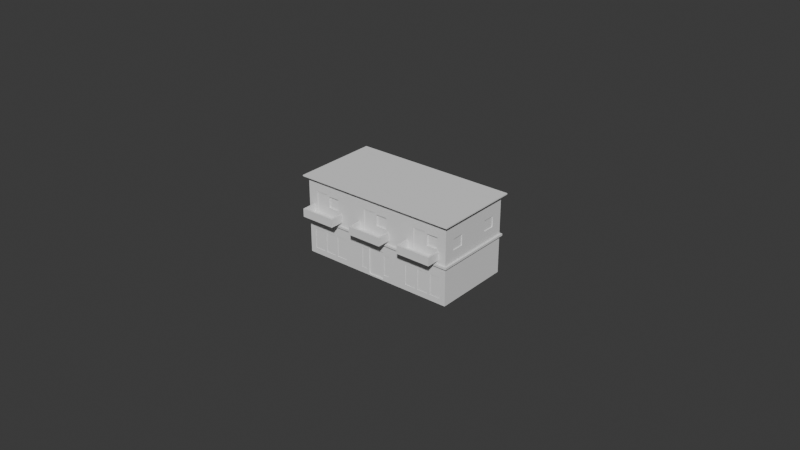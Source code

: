 # Source: Apartment.blend  (saved by Blender 5.0.119; exported with 4.5.12 LTS)
import bpy
from mathutils import Matrix  # noqa: F401  (used for matrix-valued properties, if any)

bpy.ops.wm.read_factory_settings(use_empty=True)
scene = bpy.context.scene
scene.name = 'Scene'

# ---- collections
col_collection = bpy.data.collections.new('Collection'); scene.collection.children.link(col_collection)

# ---- world
world_world = bpy.data.worlds.new('World'); scene.world = world_world
world_world.use_nodes = True; world_world.node_tree.nodes.clear()
_N = world_world.node_tree.nodes; _L = world_world.node_tree.links
n0 = _N.new('ShaderNodeOutputWorld'); n0.name = 'World Output'; n0.location = (200, 100)
n1 = _N.new('ShaderNodeBackground'); n1.name = 'Background'; n1.location = (-200, 100)
n1.inputs[0].default_value = (0.05088, 0.05088, 0.05088, 1.0)
_L.new(n1.outputs[0], n0.inputs[0])
n0.is_active_output = True
world_world.color = (0.05088, 0.05088, 0.05088)
world_world.sun_shadow_jitter_overblur = 0.0

# ---- meshes
me_cube_001 = bpy.data.meshes.new('Cube.001')
me_cube_001.from_pydata([(0.1135, -0.977, -0.9603), (-0.1933, -0.9912, -0.8563), (0.1298, -0.9912, -0.8563), (-0.7243, -0.9809, 0.1304), (0.1135, -1.0, -0.9603), (-0.1232, -0.9912, -0.8563), (-0.09095, -0.977, -0.9603), (-0.1933, -0.9912, -0.3393), (0.1998, -0.9912, -0.8563), (-0.9797, 0.7162, 0.5559), (-0.1232, -0.9912, -0.3393), (0.1298, -0.9912, -0.3393), (-0.9244, -0.9912, -0.8563), (-1.0, -1.0, -1.0), (0.1135, -0.977, -0.2693), (0.1998, -0.9912, -0.3393), (-1.0, -1.0, 1.0), (-0.09095, -0.977, -0.2693), (0.1135, -1.0, -0.2693), (-0.7874, -0.9912, -0.8563), (-0.9797, 0.7162, 0.2793), (-1.0, 1.0, -1.0), (-0.9244, -0.9912, -0.3393), (-0.879, -0.9809, 0.1304), (-1.0, 1.0, 1.0), (-0.7874, -0.9912, -0.3393), (-0.9797, 0.4034, 0.5559), (-0.7504, -0.9912, -0.8563), (1.0, -1.0, -1.0), (-0.7243, -0.9809, 0.6496), (-0.6134, -0.9912, -0.8563), (-0.9797, 0.4034, 0.2793), (1.0, -1.0, 1.0), (-0.879, -0.9809, 0.6496), (-0.7504, -0.9912, -0.3393), (-0.9797, -0.4218, 0.5559), (1.0, 1.0, -1.0), (-0.6134, -0.9912, -0.3393), (1.0, 1.0, 1.0), (-0.5764, -0.9912, -0.8563), (-0.9797, -0.4218, 0.2793), (-1.0, -1.0, 0.9357), (-1.0, 1.0, 0.9357), (-0.4394, -0.9912, -0.8563), (-0.9797, -0.7346, 0.5559), (-0.5764, -0.9912, -0.3393), (-0.6939, -0.9573, 0.3336), (-0.9797, -0.7346, 0.2793), (-0.4394, -0.9912, -0.3393), (1.0, 1.0, 0.9357), (0.9896, 0.7162, 0.5559), (0.4433, -0.9912, -0.8563), (-0.5487, -0.9573, 0.3336), (1.0, -1.0, 0.9357), (0.5803, -0.9912, -0.8563), (0.9896, 0.7162, 0.2793), (-1.026, -1.065, 0.9357), (-1.026, -1.065, 1.0), (0.4433, -0.9912, -0.3393), (0.9896, 0.4034, 0.5559), (-0.6939, -0.9573, 0.6232), (0.5803, -0.9912, -0.3393), (-1.026, 1.065, 1.0), (0.9896, 0.4034, 0.2793), (0.6172, -0.9912, -0.8563), (1.026, 1.065, 1.0), (0.7542, -0.9912, -0.8563), (-0.5487, -0.9573, 0.6232), (0.9896, -0.4218, 0.5559), (1.026, -1.065, 1.0), (0.6172, -0.9912, -0.3393), (-0.007479, -0.9809, 0.1304), (0.9896, -0.4218, 0.2793), (0.7542, -0.9912, -0.3393), (-1.026, 1.065, 0.9357), (1.026, 1.065, 0.9357), (0.7912, -0.9912, -0.8563), (-0.1622, -0.9809, 0.1304), (0.9896, -0.7346, 0.5559), (0.9282, -0.9912, -0.8563), (1.026, -1.065, 0.9357), (0.7912, -0.9912, -0.3393), (0.9896, -0.7346, 0.2793), (-1.026, -1.065, 0.9705), (-0.007479, -0.9809, 0.6496), (0.9282, -0.9912, -0.3393), (-1.026, 1.065, 0.9705), (1.026, 1.065, 0.9705), (-0.1622, -0.9809, 0.6496), (1.026, -1.065, 0.9705), (-1.046, -1.106, 0.9705), (0.02292, -0.9573, 0.3336), (-1.046, -1.106, 1.0), (-1.046, 1.106, 1.0), (1.046, 1.106, 1.0), (0.1681, -0.9573, 0.3336), (1.046, -1.106, 1.0), (-1.046, 1.106, 0.9705), (0.02292, -0.9573, 0.6232), (1.046, 1.106, 0.9705), (1.046, -1.106, 0.9705), (0.1681, -0.9573, 0.6232), (-1.023, 1.049, -0.05796), (0.7093, -0.9809, 0.1304), (-1.023, 1.049, -0.006387), (-1.023, -1.049, -0.006387), (0.5546, -0.9809, 0.1304), (-1.023, -1.049, -0.05796), (-1.0, 1.0, -0.006387), (0.7093, -0.9809, 0.6496), (-1.0, 1.0, -0.05796), (1.0, 1.0, -0.006387), (0.5546, -0.9809, 0.6496), (1.0, 1.0, -0.05796), (1.0, -1.0, -0.006387), (1.0, -1.0, -0.05796), (0.7397, -0.9573, 0.3336), (-1.0, -1.0, -0.05796), (-1.0, -1.0, -0.006387), (0.8849, -0.9573, 0.3336), (1.023, 1.049, -0.006387), (0.7397, -0.9573, 0.6232), (1.023, 1.049, -0.05796), (1.023, -1.049, -0.006387), (1.023, -1.049, -0.05796), (0.8849, -0.9573, 0.6232), (-0.1622, -1.0, 0.6496), (-0.007479, -1.0, 0.4943), (-0.007479, -1.0, 0.6496), (0.02292, -1.0, 0.6232), (0.02292, -1.0, 0.5009), (0.1681, -1.0, 0.6232), (0.7397, -1.0, 0.3336), (0.7397, -1.0, 0.5009), (0.7093, -1.0, 0.4943), (0.5546, -1.0, 0.6496), (0.7093, -1.0, 0.6496), (0.8849, -1.0, 0.6232), (0.8849, -1.0, 0.3336), (0.7397, -1.0, 0.6232), (-0.879, -1.0, 0.1304), (-0.7243, -1.0, 0.1304), (-0.879, -1.0, 0.6496), (-0.6939, -1.0, 0.3336), (-0.6939, -1.0, 0.5009), (-0.7243, -1.0, 0.4943), (-0.5487, -1.0, 0.3336), (-0.6939, -1.0, 0.6232), (-0.7243, -1.0, 0.6496), (0.02292, -1.0, 0.3336), (-0.007479, -1.0, 0.1304), (-0.1622, -1.0, 0.2857), (-0.1622, -1.0, 0.1304), (0.1681, -1.0, 0.3336), (0.7093, -1.0, 0.1304), (0.5546, -1.0, 0.1304), (-0.5487, -1.0, 0.6232), (-1.0, -0.7346, 0.2793), (-1.0, -0.7346, 0.5559), (-1.0, -0.4218, 0.5559), (-1.0, -0.4218, 0.2793), (-1.0, 0.4034, 0.2793), (-1.0, 0.4034, 0.5559), (-1.0, 0.7162, 0.5559), (-1.0, 0.7162, 0.2793), (1.0, 0.4034, 0.5559), (1.0, 0.4034, 0.2793), (1.0, 0.7162, 0.2793), (1.0, 0.7162, 0.5559), (1.0, -0.7346, 0.2793), (1.0, -0.7346, 0.5559), (1.0, -0.4218, 0.5559), (1.0, -0.4218, 0.2793), (0.4433, -1.0, -0.3393), (0.6172, -1.0, -0.3393), (0.5803, -1.0, -0.3393), (0.7912, -1.0, -0.8563), (0.7542, -1.0, -0.8563), (0.7912, -1.0, -0.3393), (0.7542, -1.0, -0.3393), (0.9282, -1.0, -0.3393), (0.9282, -1.0, -0.8563), (-0.9244, -1.0, -0.3393), (-0.9244, -1.0, -0.8563), (-0.7874, -1.0, -0.3393), (-0.7504, -1.0, -0.8563), (-0.7874, -1.0, -0.8563), (-0.7504, -1.0, -0.3393), (-0.6134, -1.0, -0.8563), (-0.4394, -1.0, -0.3393), (-0.5764, -1.0, -0.8563), (-0.4394, -1.0, -0.8563), (0.4433, -1.0, -0.8563), (0.6172, -1.0, -0.8563), (0.5803, -1.0, -0.8563), (-0.5764, -1.0, -0.3393), (-0.6134, -1.0, -0.3393), (-0.09095, -1.0, -0.9603), (-0.09095, -1.0, -0.9218), (-0.09095, -1.0, -0.2693), (0.1298, -1.0, -0.8563), (0.1298, -1.0, -0.3393), (0.1998, -1.0, -0.8563), (0.1998, -1.0, -0.3393), (-0.1933, -1.0, -0.8563), (-0.1232, -1.0, -0.8563), (-0.1232, -1.0, -0.3393), (-0.1933, -1.0, -0.3393), (-0.497, -1.0, 0.08371), (-0.497, -1.346, 0.08371), (-0.9413, -1.0, 0.08371), (-0.9413, -1.346, 0.08371), (-0.497, -1.0, 0.1171), (-0.497, -1.346, 0.1171), (-0.9413, -1.0, 0.1171), (-0.9413, -1.346, 0.1171), (-0.497, -1.312, 0.08371), (-0.9413, -1.312, 0.08371), (-0.9413, -1.312, 0.1171), (-0.497, -1.312, 0.1171), (-0.9213, -1.0, 0.08371), (-0.9213, -1.346, 0.08371), (-0.9213, -1.0, 0.1171), (-0.9213, -1.346, 0.1171), (-0.9213, -1.312, 0.1171), (-0.9213, -1.312, 0.08371), (-0.5165, -1.0, 0.08371), (-0.5165, -1.346, 0.1171), (-0.5165, -1.312, 0.1171), (-0.5165, -1.346, 0.08371), (-0.5165, -1.0, 0.1171), (-0.5165, -1.312, 0.08371), (-0.9413, -1.312, 0.2909), (-0.9413, -1.0, 0.2909), (-0.9213, -1.0, 0.2909), (-0.5165, -1.346, 0.2909), (-0.497, -1.346, 0.2909), (-0.497, -1.312, 0.2909), (-0.497, -1.0, 0.2909), (-0.9413, -1.346, 0.2909), (-0.5165, -1.312, 0.2909), (-0.9213, -1.346, 0.2909), (-0.9213, -1.312, 0.2909), (-0.5165, -1.0, 0.2909), (0.208, -1.0, 0.08371), (0.208, -1.346, 0.08371), (-0.2363, -1.0, 0.08371), (-0.2363, -1.346, 0.08371), (0.208, -1.0, 0.1171), (0.208, -1.346, 0.1171), (-0.2363, -1.0, 0.1171), (-0.2363, -1.346, 0.1171), (0.208, -1.312, 0.08371), (-0.2363, -1.312, 0.08371), (-0.2363, -1.312, 0.1171), (0.208, -1.312, 0.1171), (-0.2162, -1.0, 0.08371), (-0.2162, -1.346, 0.08371), (-0.2162, -1.0, 0.1171), (-0.2162, -1.346, 0.1171), (-0.2162, -1.312, 0.1171), (-0.2162, -1.312, 0.08371), (0.1885, -1.0, 0.08371), (0.1885, -1.346, 0.1171), (0.1885, -1.312, 0.1171), (0.1885, -1.346, 0.08371), (0.1885, -1.0, 0.1171), (0.1885, -1.312, 0.08371), (-0.2363, -1.312, 0.2909), (-0.2363, -1.0, 0.2909), (-0.2162, -1.0, 0.2909), (0.1885, -1.346, 0.2909), (0.208, -1.346, 0.2909), (0.208, -1.312, 0.2909), (0.208, -1.0, 0.2909), (-0.2363, -1.346, 0.2909), (0.1885, -1.312, 0.2909), (-0.2162, -1.346, 0.2909), (-0.2162, -1.312, 0.2909), (0.1885, -1.0, 0.2909), (0.9038, -1.0, 0.08371), (0.9038, -1.346, 0.08371), (0.4595, -1.0, 0.08371), (0.4595, -1.346, 0.08371), (0.9038, -1.0, 0.1171), (0.9038, -1.346, 0.1171), (0.4595, -1.0, 0.1171), (0.4595, -1.346, 0.1171), (0.9038, -1.312, 0.08371), (0.4595, -1.312, 0.08371), (0.4595, -1.312, 0.1171), (0.9038, -1.312, 0.1171), (0.4796, -1.0, 0.08371), (0.4796, -1.346, 0.08371), (0.4796, -1.0, 0.1171), (0.4796, -1.346, 0.1171), (0.4796, -1.312, 0.1171), (0.4796, -1.312, 0.08371), (0.8843, -1.0, 0.08371), (0.8843, -1.346, 0.1171), (0.8843, -1.312, 0.1171), (0.8843, -1.346, 0.08371), (0.8843, -1.0, 0.1171), (0.8843, -1.312, 0.08371), (0.4595, -1.312, 0.2909), (0.4595, -1.0, 0.2909), (0.4796, -1.0, 0.2909), (0.8843, -1.346, 0.2909), (0.9038, -1.346, 0.2909), (0.9038, -1.312, 0.2909), (0.9038, -1.0, 0.2909), (0.4595, -1.346, 0.2909), (0.8843, -1.312, 0.2909), (0.4796, -1.346, 0.2909), (0.4796, -1.312, 0.2909), (0.8843, -1.0, 0.2909)], [], [(49, 42, 74, 75), (32, 16, 57, 69), (16, 24, 62, 57), (53, 49, 75, 80), (21, 36, 28, 13), (38, 24, 16, 32), (123, 105, 107, 124), (120, 123, 124, 122), (108, 111, 120, 104), (111, 114, 123, 120), (83, 89, 100, 90), (87, 86, 97, 99), (62, 65, 94, 93), (69, 57, 92, 96), (41, 53, 80, 56), (24, 38, 65, 62), (42, 41, 56, 74), (38, 32, 69, 65), (80, 89, 83, 56), (75, 87, 89, 80), (74, 86, 87, 75), (56, 83, 86, 74), (90, 92, 93, 97), (97, 93, 94, 99), (99, 94, 96, 100), (100, 96, 92, 90), (65, 69, 96, 94), (86, 83, 90, 97), (57, 62, 93, 92), (89, 87, 99, 100), (104, 120, 122, 102), (105, 104, 102, 107), (115, 113, 122, 124), (117, 115, 124, 107), (113, 110, 102, 122), (114, 118, 105, 123), (118, 108, 104, 105), (110, 117, 107, 102), (21, 110, 113, 36), (13, 117, 110, 21), (108, 42, 49, 111), (157, 118, 41, 158), (163, 42, 108, 164), (161, 164, 108, 118, 157, 160, 159, 158, 41, 42, 163, 162), (36, 113, 115, 28), (167, 111, 49, 168), (53, 114, 169, 170), (172, 169, 114, 111, 167, 166, 165, 168, 49, 53, 170, 171), (176, 178, 179, 177), (28, 115, 180, 181), (182, 117, 13, 183), (201, 18, 4, 200), (202, 200, 4, 197, 198, 191, 190, 188, 185, 186, 183, 13, 28, 181, 176, 177, 193, 194, 192, 173, 18, 201, 203), (205, 198, 199, 206), (206, 199, 18, 173, 175, 174, 179, 178, 180, 115, 117, 182, 184, 187, 196, 195, 189, 191, 198, 205, 204, 207), (185, 187, 184, 186), (193, 174, 175, 194), (195, 196, 188, 190), (149, 130, 127, 150, 152, 151, 146, 143, 144, 145, 141, 140, 118, 114, 154, 155, 135, 131, 153), (136, 134, 133, 139), (148, 145, 144, 147, 156, 146, 151, 126, 128, 127, 130, 129, 131, 135, 136, 139, 137, 138, 132, 133, 134, 154, 114, 53, 41, 118, 140, 142), (141, 3, 23, 140), (140, 23, 33, 142), (142, 33, 29, 148), (145, 148, 29, 3, 141), (23, 3, 29, 33), (146, 52, 46, 143), (156, 67, 52, 146), (147, 60, 67, 156), (144, 143, 46, 60, 147), (67, 60, 46, 52), (150, 71, 77, 152), (151, 152, 77, 88, 126), (126, 88, 84, 128), (127, 128, 84, 71, 150), (77, 71, 84, 88), (153, 95, 91, 149), (131, 101, 95, 153), (129, 98, 101, 131), (130, 149, 91, 98, 129), (101, 98, 91, 95), (154, 103, 106, 155), (106, 112, 135, 155), (135, 112, 109, 136), (134, 136, 109, 103, 154), (106, 103, 109, 112), (138, 119, 116, 132), (137, 125, 119, 138), (139, 121, 125, 137), (133, 132, 116, 121, 139), (125, 121, 116, 119), (164, 20, 9, 163), (161, 31, 20, 164), (162, 26, 31, 161), (163, 9, 26, 162), (31, 26, 9, 20), (160, 40, 35, 159), (157, 47, 40, 160), (158, 44, 47, 157), (159, 35, 44, 158), (47, 44, 35, 40), (50, 55, 167, 168), (55, 63, 166, 167), (63, 59, 165, 166), (59, 50, 168, 165), (55, 50, 59, 63), (68, 72, 172, 171), (72, 82, 169, 172), (82, 78, 170, 169), (78, 68, 171, 170), (72, 68, 78, 82), (186, 19, 12, 183), (184, 25, 19, 186), (182, 22, 25, 184), (183, 12, 22, 182), (25, 22, 12, 19), (188, 30, 27, 185), (196, 37, 30, 188), (187, 34, 37, 196), (185, 27, 34, 187), (37, 34, 27, 30), (191, 43, 39, 190), (189, 48, 43, 191), (195, 45, 48, 189), (190, 39, 45, 195), (48, 45, 39, 43), (194, 54, 51, 192), (175, 61, 54, 194), (173, 58, 61, 175), (51, 58, 173, 192), (61, 58, 51, 54), (177, 66, 64, 193), (179, 73, 66, 177), (174, 70, 73, 179), (64, 70, 174, 193), (73, 70, 64, 66), (181, 79, 76, 176), (180, 85, 79, 181), (178, 81, 85, 180), (176, 76, 81, 178), (85, 81, 76, 79), (4, 0, 6, 197), (198, 197, 6, 17, 199), (199, 17, 14, 18), (18, 14, 0, 4), (6, 0, 14, 17), (202, 8, 2, 200), (203, 15, 8, 202), (201, 11, 15, 203), (200, 2, 11, 201), (15, 11, 2, 8), (205, 5, 1, 204), (206, 10, 5, 205), (207, 7, 10, 206), (1, 7, 207, 204), (10, 7, 1, 5), (225, 221, 211, 217), (217, 211, 215, 218), (223, 227, 235, 241), (219, 213, 209, 216), (226, 230, 212, 208), (227, 229, 209, 213), (212, 219, 216, 208), (219, 212, 238, 237), (210, 217, 218, 214), (220, 225, 217, 210), (226, 231, 225, 220), (212, 230, 243, 238), (215, 211, 221, 223), (210, 214, 222, 220), (213, 219, 237, 236), (231, 229, 221, 225), (216, 209, 229, 231), (208, 216, 231, 226), (222, 224, 228, 230), (223, 221, 229, 227), (220, 222, 230, 226), (227, 213, 236, 235), (240, 235, 236, 237), (243, 240, 237, 238), (233, 232, 242, 234), (232, 239, 241, 242), (242, 241, 235, 240), (230, 228, 240, 243), (214, 218, 232, 233), (215, 223, 241, 239), (224, 222, 234, 242), (228, 224, 242, 240), (222, 214, 233, 234), (218, 215, 239, 232), (261, 257, 247, 253), (253, 247, 251, 254), (259, 263, 271, 277), (255, 249, 245, 252), (262, 266, 248, 244), (263, 265, 245, 249), (248, 255, 252, 244), (255, 248, 274, 273), (246, 253, 254, 250), (256, 261, 253, 246), (262, 267, 261, 256), (248, 266, 279, 274), (251, 247, 257, 259), (246, 250, 258, 256), (249, 255, 273, 272), (267, 265, 257, 261), (252, 245, 265, 267), (244, 252, 267, 262), (258, 260, 264, 266), (259, 257, 265, 263), (256, 258, 266, 262), (263, 249, 272, 271), (276, 271, 272, 273), (279, 276, 273, 274), (269, 268, 278, 270), (268, 275, 277, 278), (278, 277, 271, 276), (266, 264, 276, 279), (250, 254, 268, 269), (251, 259, 277, 275), (260, 258, 270, 278), (264, 260, 278, 276), (258, 250, 269, 270), (254, 251, 275, 268), (297, 293, 283, 289), (289, 283, 287, 290), (295, 299, 307, 313), (291, 285, 281, 288), (298, 302, 284, 280), (299, 301, 281, 285), (284, 291, 288, 280), (291, 284, 310, 309), (282, 289, 290, 286), (292, 297, 289, 282), (298, 303, 297, 292), (284, 302, 315, 310), (287, 283, 293, 295), (282, 286, 294, 292), (285, 291, 309, 308), (303, 301, 293, 297), (288, 281, 301, 303), (280, 288, 303, 298), (294, 296, 300, 302), (295, 293, 301, 299), (292, 294, 302, 298), (299, 285, 308, 307), (312, 307, 308, 309), (315, 312, 309, 310), (305, 304, 314, 306), (304, 311, 313, 314), (314, 313, 307, 312), (302, 300, 312, 315), (286, 290, 304, 305), (287, 295, 313, 311), (296, 294, 306, 314), (300, 296, 314, 312), (294, 286, 305, 306), (290, 287, 311, 304)])
_uv = me_cube_001.uv_layers.new(name='UVMap')
_uv.uv.foreach_set('vector', [0.617, 0.5, 0.617, 0.25, 0.617, 0.25, 0.617, 0.5, 0.625, 0.75, 0.875, 0.75, 0.875, 0.75, 0.625, 0.75, 0.875, 0.75, 0.875, 0.5, 0.875, 0.5, 0.875, 0.75, 0.617, 0.75, 0.617, 0.5, 0.617, 0.5, 0.617, 0.75, 0.125, 0.5, 0.375, 0.5, 0.375, 0.75, 0.125, 0.75, 0.625, 0.5, 0.875, 0.5, 0.875, 0.75, 0.625, 0.75, 0.4992, 0.75, 0.4992, 1.0, 0.4928, 1.0, 0.4928, 0.75, 0.4992, 0.5, 0.4992, 0.75, 0.4928, 0.75, 0.4928, 0.5, 0.4992, 0.25, 0.4992, 0.5, 0.4992, 0.5, 0.4992, 0.25, 0.4992, 0.5, 0.4992, 0.75, 0.4992, 0.75, 0.4992, 0.5, 0.6213, 1.0, 0.6213, 0.75, 0.6213, 0.75, 0.6213, 1.0, 0.6213, 0.5, 0.6213, 0.25, 0.6213, 0.25, 0.6213, 0.5, 0.875, 0.5, 0.625, 0.5, 0.625, 0.5, 0.875, 0.5, 0.625, 0.75, 0.875, 0.75, 0.875, 0.75, 0.625, 0.75, 0.617, 1.0, 0.617, 0.75, 0.617, 0.75, 0.617, 1.0, 0.875, 0.5, 0.625, 0.5, 0.625, 0.5, 0.875, 0.5, 0.617, 0.25, 0.617, 0.0, 0.617, 0.0, 0.617, 0.25, 0.625, 0.5, 0.625, 0.75, 0.625, 0.75, 0.625, 0.5, 0.617, 0.75, 0.6213, 0.75, 0.6213, 1.0, 0.617, 1.0, 0.617, 0.5, 0.6213, 0.5, 0.6213, 0.75, 0.617, 0.75, 0.617, 0.25, 0.6213, 0.25, 0.6213, 0.5, 0.617, 0.5, 0.617, 0.0, 0.6213, 0.0, 0.6213, 0.25, 0.617, 0.25, 0.6213, 0.0, 0.625, 0.0, 0.625, 0.25, 0.6213, 0.25, 0.6213, 0.25, 0.625, 0.25, 0.625, 0.5, 0.6213, 0.5, 0.6213, 0.5, 0.625, 0.5, 0.625, 0.75, 0.6213, 0.75, 0.6213, 0.75, 0.625, 0.75, 0.625, 1.0, 0.6213, 1.0, 0.625, 0.5, 0.625, 0.75, 0.625, 0.75, 0.625, 0.5, 0.6213, 0.25, 0.6213, 0.0, 0.6213, 0.0, 0.6213, 0.25, 0.875, 0.75, 0.875, 0.5, 0.875, 0.5, 0.875, 0.75, 0.6213, 0.75, 0.6213, 0.5, 0.6213, 0.5, 0.6213, 0.75, 0.4992, 0.25, 0.4992, 0.5, 0.4928, 0.5, 0.4928, 0.25, 0.4992, 0.0, 0.4992, 0.25, 0.4928, 0.25, 0.4928, 0.0, 0.4928, 0.75, 0.4928, 0.5, 0.4928, 0.5, 0.4928, 0.75, 0.4928, 1.0, 0.4928, 0.75, 0.4928, 0.75, 0.4928, 1.0, 0.4928, 0.5, 0.4928, 0.25, 0.4928, 0.25, 0.4928, 0.5, 0.4992, 0.75, 0.4992, 1.0, 0.4992, 1.0, 0.4992, 0.75, 0.4992, 0.0, 0.4992, 0.25, 0.4992, 0.25, 0.4992, 0.0, 0.4928, 0.25, 0.4928, 0.0, 0.4928, 0.0, 0.4928, 0.25, 0.375, 0.25, 0.4928, 0.25, 0.4928, 0.5, 0.375, 0.5, 0.375, 0.0, 0.4928, 0.0, 0.4928, 0.25, 0.375, 0.25, 0.4992, 0.25, 0.617, 0.25, 0.617, 0.5, 0.4992, 0.5, 0.5349, 0.03318, 0.4992, 0.0, 0.617, 0.0, 0.5695, 0.03318, 0.5695, 0.2145, 0.617, 0.25, 0.4992, 0.25, 0.5349, 0.2145, 0.5349, 0.1754, 0.5349, 0.2145, 0.4992, 0.25, 0.4992, 0.0, 0.5349, 0.03318, 0.5349, 0.07228, 0.5695, 0.07228, 0.5695, 0.03318, 0.617, 0.0, 0.617, 0.25, 0.5695, 0.2145, 0.5695, 0.1754, 0.375, 0.5, 0.4928, 0.5, 0.4928, 0.75, 0.375, 0.75, 0.5349, 0.5355, 0.4992, 0.5, 0.617, 0.5, 0.5695, 0.5355, 0.617, 0.75, 0.4992, 0.75, 0.5349, 0.7168, 0.5695, 0.7168, 0.5349, 0.6777, 0.5349, 0.7168, 0.4992, 0.75, 0.4992, 0.5, 0.5349, 0.5355, 0.5349, 0.5746, 0.5695, 0.5746, 0.5695, 0.5355, 0.617, 0.5, 0.617, 0.75, 0.5695, 0.7168, 0.5695, 0.6777, 0.393, 0.7761, 0.4576, 0.7761, 0.4576, 0.7807, 0.393, 0.7807, 0.375, 0.75, 0.4928, 0.75, 0.4576, 0.759, 0.393, 0.759, 0.4576, 0.9905, 0.4928, 1.0, 0.375, 1.0, 0.393, 0.9905, 0.4576, 0.8588, 0.4663, 0.8608, 0.38, 0.8608, 0.393, 0.8588, 0.393, 0.85, 0.393, 0.8588, 0.38, 0.8608, 0.38, 0.8864, 0.3848, 0.8864, 0.393, 0.9299, 0.393, 0.947, 0.393, 0.9517, 0.393, 0.9688, 0.393, 0.9734, 0.393, 0.9905, 0.375, 1.0, 0.375, 0.75, 0.393, 0.759, 0.393, 0.7761, 0.393, 0.7807, 0.393, 0.7978, 0.393, 0.8025, 0.393, 0.8196, 0.4576, 0.8196, 0.4663, 0.8608, 0.4576, 0.8588, 0.4576, 0.85, 0.393, 0.8904, 0.3848, 0.8864, 0.4663, 0.8864, 0.4576, 0.8904, 0.4576, 0.8904, 0.4663, 0.8864, 0.4663, 0.8608, 0.4576, 0.8196, 0.4576, 0.8025, 0.4576, 0.7978, 0.4576, 0.7807, 0.4576, 0.7761, 0.4576, 0.759, 0.4928, 0.75, 0.4928, 1.0, 0.4576, 0.9905, 0.4576, 0.9734, 0.4576, 0.9688, 0.4576, 0.9517, 0.4576, 0.947, 0.4576, 0.9299, 0.393, 0.9299, 0.3848, 0.8864, 0.393, 0.8904, 0.393, 0.8992, 0.4576, 0.8992, 0.393, 0.9688, 0.4576, 0.9688, 0.4576, 0.9734, 0.393, 0.9734, 0.393, 0.7978, 0.4576, 0.7978, 0.4576, 0.8025, 0.393, 0.8025, 0.4576, 0.947, 0.4576, 0.9517, 0.393, 0.9517, 0.393, 0.947, 0.5417, 0.8721, 0.5626, 0.8721, 0.5618, 0.8759, 0.5163, 0.8759, 0.5163, 0.8953, 0.5357, 0.8953, 0.5417, 0.9436, 0.5417, 0.9617, 0.5626, 0.9617, 0.5618, 0.9655, 0.5163, 0.9655, 0.5163, 0.9849, 0.4992, 1.0, 0.4992, 0.75, 0.5163, 0.7863, 0.5163, 0.8057, 0.5812, 0.8057, 0.5779, 0.854, 0.5417, 0.854, 0.5812, 0.7863, 0.5618, 0.7863, 0.5626, 0.7825, 0.5779, 0.7825, 0.5812, 0.9655, 0.5618, 0.9655, 0.5626, 0.9617, 0.5779, 0.9617, 0.5779, 0.9436, 0.5417, 0.9436, 0.5357, 0.8953, 0.5812, 0.8953, 0.5812, 0.8759, 0.5618, 0.8759, 0.5626, 0.8721, 0.5779, 0.8721, 0.5779, 0.854, 0.5812, 0.8057, 0.5812, 0.7863, 0.5779, 0.7825, 0.5779, 0.7644, 0.5417, 0.7644, 0.5417, 0.7825, 0.5626, 0.7825, 0.5618, 0.7863, 0.5163, 0.7863, 0.4992, 0.75, 0.617, 0.75, 0.617, 1.0, 0.4992, 1.0, 0.5163, 0.9849, 0.5812, 0.9849, 0.4498, 0.0, 0.375, 0.25, 0.375, 0.25, 0.4498, 0.0, 0.375, 0.25, 0.375, 0.25, 0.375, 0.5, 0.375, 0.5, 0.4498, 0.5, 0.375, 0.75, 0.375, 0.75, 0.4498, 0.5, 0.375, 0.8248, 0.375, 0.75, 0.375, 0.75, 0.375, 1.0, 0.375, 1.0, 0.125, 0.5, 0.125, 0.75, 0.125, 0.75, 0.125, 0.5, 0.4806, 0.0, 0.625, 0.0, 0.625, 0.0, 0.4806, 0.0, 0.375, 0.5, 0.375, 0.5, 0.375, 0.25, 0.375, 0.25, 0.4806, 0.5, 0.625, 0.5, 0.625, 0.5, 0.4806, 0.5, 0.375, 0.8556, 0.375, 1.0, 0.375, 1.0, 0.375, 0.75, 0.375, 0.75, 0.625, 0.5, 0.625, 0.75, 0.625, 0.75, 0.625, 0.5, 0.4498, 0.0, 0.375, 0.25, 0.375, 0.25, 0.4498, 0.0, 0.375, 0.3248, 0.375, 0.25, 0.375, 0.25, 0.375, 0.5, 0.375, 0.5, 0.4498, 0.5, 0.375, 0.75, 0.375, 0.75, 0.4498, 0.5, 0.375, 0.8248, 0.375, 0.75, 0.375, 0.75, 0.375, 1.0, 0.375, 1.0, 0.125, 0.5, 0.125, 0.75, 0.125, 0.75, 0.125, 0.5, 0.4806, 0.0, 0.625, 0.0, 0.625, 0.0, 0.4806, 0.0, 0.375, 0.5, 0.375, 0.5, 0.375, 0.25, 0.375, 0.25, 0.4806, 0.5, 0.625, 0.5, 0.625, 0.5, 0.4806, 0.5, 0.375, 0.8556, 0.375, 1.0, 0.375, 1.0, 0.375, 0.75, 0.375, 0.75, 0.625, 0.5, 0.625, 0.75, 0.625, 0.75, 0.625, 0.5, 0.4498, 0.0, 0.375, 0.25, 0.375, 0.25, 0.4498, 0.0, 0.375, 0.25, 0.375, 0.5, 0.375, 0.5, 0.375, 0.25, 0.4498, 0.5, 0.375, 0.75, 0.375, 0.75, 0.4498, 0.5, 0.375, 0.8248, 0.375, 0.75, 0.375, 0.75, 0.375, 1.0, 0.375, 1.0, 0.125, 0.5, 0.125, 0.75, 0.125, 0.75, 0.125, 0.5, 0.4806, 0.0, 0.625, 0.0, 0.625, 0.0, 0.4806, 0.0, 0.375, 0.5, 0.375, 0.5, 0.375, 0.25, 0.375, 0.25, 0.4806, 0.5, 0.625, 0.5, 0.625, 0.5, 0.4806, 0.5, 0.375, 0.8556, 0.375, 1.0, 0.375, 1.0, 0.375, 0.75, 0.375, 0.75, 0.625, 0.5, 0.625, 0.75, 0.625, 0.75, 0.625, 0.5, 0.375, 0.25, 0.375, 0.25, 0.375, 0.0, 0.375, 0.0, 0.5525, 0.25, 0.625, 0.25, 0.625, 0.25, 0.5525, 0.25, 0.375, 0.75, 0.375, 0.75, 0.375, 0.5, 0.375, 0.5, 0.5525, 0.75, 0.625, 0.75, 0.625, 0.75, 0.5525, 0.75, 0.625, 0.75, 0.625, 0.75, 0.875, 0.5, 0.875, 0.5, 0.375, 0.25, 0.375, 0.25, 0.375, 0.0, 0.375, 0.0, 0.5525, 0.25, 0.625, 0.25, 0.625, 0.25, 0.5525, 0.25, 0.375, 0.75, 0.375, 0.75, 0.375, 0.5, 0.375, 0.5, 0.5525, 0.75, 0.625, 0.75, 0.625, 0.75, 0.5525, 0.75, 0.625, 0.75, 0.625, 0.75, 0.875, 0.5, 0.875, 0.5, 0.375, 0.0, 0.375, 0.25, 0.375, 0.25, 0.375, 0.0, 0.375, 0.5, 0.375, 0.5, 0.4123, 0.25, 0.4123, 0.25, 0.375, 0.5, 0.375, 0.75, 0.375, 0.75, 0.375, 0.5, 0.375, 1.0, 0.375, 1.0, 0.4123, 0.75, 0.4123, 0.75, 0.125, 0.75, 0.125, 0.75, 0.375, 0.5, 0.375, 0.5, 0.375, 0.0, 0.375, 0.25, 0.375, 0.25, 0.375, 0.0, 0.375, 0.5, 0.375, 0.5, 0.4123, 0.25, 0.4123, 0.25, 0.375, 0.5, 0.375, 0.75, 0.375, 0.75, 0.375, 0.5, 0.375, 1.0, 0.375, 1.0, 0.4123, 0.75, 0.4123, 0.75, 0.125, 0.75, 0.125, 0.75, 0.375, 0.5, 0.375, 0.5, 0.5461, 0.0, 0.625, 0.0, 0.625, 0.0, 0.5461, 0.0, 0.375, 0.5, 0.375, 0.5, 0.375, 0.25, 0.375, 0.25, 0.5461, 0.5, 0.625, 0.5, 0.625, 0.5, 0.5461, 0.5, 0.375, 1.0, 0.375, 1.0, 0.375, 0.75, 0.375, 0.75, 0.625, 0.5, 0.625, 0.75, 0.625, 0.75, 0.625, 0.5, 0.5461, 0.25, 0.625, 0.25, 0.625, 0.0, 0.5461, 0.0, 0.375, 0.5, 0.375, 0.5, 0.375, 0.25, 0.375, 0.25, 0.5461, 0.5, 0.625, 0.5, 0.625, 0.5, 0.5461, 0.5, 0.375, 1.0, 0.375, 1.0, 0.375, 0.75, 0.375, 0.75, 0.625, 0.5, 0.625, 0.75, 0.625, 0.75, 0.625, 0.5, 0.5461, 0.0, 0.625, 0.0, 0.625, 0.0, 0.5461, 0.0, 0.375, 0.5, 0.375, 0.5, 0.375, 0.25, 0.375, 0.25, 0.5461, 0.5, 0.625, 0.5, 0.625, 0.5, 0.5461, 0.5, 0.375, 1.0, 0.375, 1.0, 0.375, 0.75, 0.375, 0.75, 0.625, 0.5, 0.625, 0.75, 0.625, 0.75, 0.625, 0.5, 0.5461, 0.0, 0.625, 0.0, 0.625, 0.0, 0.5461, 0.0, 0.375, 0.5, 0.375, 0.5, 0.375, 0.25, 0.375, 0.25, 0.5461, 0.5, 0.625, 0.5, 0.625, 0.5, 0.5461, 0.5, 0.375, 1.0, 0.375, 0.75, 0.375, 0.75, 0.375, 1.0, 0.625, 0.5, 0.625, 0.75, 0.625, 0.75, 0.625, 0.5, 0.5461, 0.25, 0.625, 0.25, 0.625, 0.0, 0.5461, 0.0, 0.375, 0.5, 0.375, 0.5, 0.375, 0.25, 0.375, 0.25, 0.5461, 0.5, 0.625, 0.5, 0.625, 0.5, 0.5461, 0.5, 0.375, 1.0, 0.375, 0.75, 0.375, 0.75, 0.375, 1.0, 0.625, 0.5, 0.625, 0.75, 0.625, 0.75, 0.625, 0.5, 0.5461, 0.0, 0.625, 0.0, 0.625, 0.0, 0.5461, 0.0, 0.375, 0.5, 0.375, 0.5, 0.375, 0.25, 0.375, 0.25, 0.5461, 0.5, 0.625, 0.5, 0.625, 0.5, 0.5461, 0.5, 0.375, 1.0, 0.375, 1.0, 0.375, 0.75, 0.375, 0.75, 0.625, 0.5, 0.625, 0.75, 0.625, 0.75, 0.625, 0.5, 0.4166, 0.0, 0.375, 0.25, 0.375, 0.25, 0.4166, 0.0, 0.375, 0.2639, 0.375, 0.25, 0.375, 0.25, 0.375, 0.5, 0.375, 0.5, 0.4166, 0.5, 0.375, 0.75, 0.375, 0.75, 0.4166, 0.5, 0.375, 0.75, 0.375, 0.75, 0.375, 1.0, 0.375, 1.0, 0.125, 0.5, 0.125, 0.75, 0.125, 0.75, 0.125, 0.5, 0.5461, 0.0, 0.625, 0.0, 0.625, 0.0, 0.5461, 0.0, 0.375, 0.5, 0.375, 0.5, 0.375, 0.25, 0.375, 0.25, 0.5461, 0.5, 0.625, 0.5, 0.625, 0.5, 0.5461, 0.5, 0.375, 1.0, 0.375, 1.0, 0.375, 0.75, 0.375, 0.75, 0.625, 0.5, 0.625, 0.75, 0.625, 0.75, 0.625, 0.5, 0.5461, 0.0, 0.625, 0.0, 0.625, 0.0, 0.5461, 0.0, 0.375, 0.5, 0.375, 0.5, 0.375, 0.25, 0.375, 0.25, 0.5461, 0.5, 0.625, 0.5, 0.625, 0.5, 0.5461, 0.5, 0.375, 1.0, 0.375, 0.75, 0.375, 0.75, 0.375, 1.0, 0.625, 0.5, 0.625, 0.75, 0.625, 0.75, 0.625, 0.5, 0.6003, 0.2387, 0.625, 0.2387, 0.625, 0.25, 0.6003, 0.25, 0.6003, 0.25, 0.625, 0.25, 0.625, 0.5, 0.6003, 0.5, 0.625, 0.5113, 0.625, 0.739, 0.625, 0.739, 0.625, 0.5113, 0.6003, 0.75, 0.625, 0.75, 0.625, 1.0, 0.6003, 1.0, 0.125, 0.739, 0.375, 0.739, 0.375, 0.75, 0.125, 0.75, 0.625, 0.739, 0.875, 0.739, 0.875, 0.75, 0.625, 0.75, 0.375, 0.75, 0.6003, 0.75, 0.6003, 1.0, 0.375, 1.0, 0.6003, 0.75, 0.375, 0.75, 0.375, 0.75, 0.6003, 0.75, 0.375, 0.25, 0.6003, 0.25, 0.6003, 0.5, 0.375, 0.5, 0.375, 0.2387, 0.6003, 0.2387, 0.6003, 0.25, 0.375, 0.25, 0.375, 0.01098, 0.6003, 0.01098, 0.6003, 0.2387, 0.375, 0.2387, 0.375, 0.75, 0.375, 0.739, 0.375, 0.739, 0.375, 0.75, 0.625, 0.5, 0.875, 0.5, 0.875, 0.5113, 0.625, 0.5113, 0.125, 0.5, 0.375, 0.5, 0.375, 0.5113, 0.125, 0.5113, 0.625, 0.75, 0.6003, 0.75, 0.6003, 0.75, 0.625, 0.75, 0.6003, 0.01098, 0.625, 0.01098, 0.625, 0.2387, 0.6003, 0.2387, 0.6003, 0.0, 0.625, 0.0, 0.625, 0.01098, 0.6003, 0.01098, 0.375, 0.0, 0.6003, 0.0, 0.6003, 0.01098, 0.375, 0.01098, 0.375, 0.5113, 0.6003, 0.5113, 0.6003, 0.739, 0.375, 0.739, 0.625, 0.5113, 0.875, 0.5113, 0.875, 0.739, 0.625, 0.739, 0.125, 0.5113, 0.375, 0.5113, 0.375, 0.739, 0.125, 0.739, 0.625, 0.739, 0.625, 0.75, 0.625, 0.75, 0.625, 0.739, 0.6003, 0.739, 0.625, 0.739, 0.625, 0.75, 0.6003, 0.75, 0.375, 0.739, 0.6003, 0.739, 0.6003, 0.75, 0.375, 0.75, 0.375, 0.5, 0.6003, 0.5, 0.6003, 0.5113, 0.375, 0.5113, 0.6003, 0.5, 0.625, 0.5, 0.625, 0.5113, 0.6003, 0.5113, 0.6003, 0.5113, 0.625, 0.5113, 0.625, 0.739, 0.6003, 0.739, 0.375, 0.739, 0.6003, 0.739, 0.6003, 0.739, 0.375, 0.739, 0.375, 0.5, 0.6003, 0.5, 0.6003, 0.5, 0.375, 0.5, 0.625, 0.5, 0.625, 0.5113, 0.625, 0.5113, 0.625, 0.5, 0.6003, 0.5113, 0.375, 0.5113, 0.375, 0.5113, 0.6003, 0.5113, 0.6003, 0.739, 0.6003, 0.5113, 0.6003, 0.5113, 0.6003, 0.739, 0.375, 0.5113, 0.375, 0.5, 0.375, 0.5, 0.375, 0.5113, 0.6003, 0.5, 0.625, 0.5, 0.625, 0.5, 0.6003, 0.5, 0.6003, 0.2387, 0.625, 0.2387, 0.625, 0.25, 0.6003, 0.25, 0.6003, 0.25, 0.625, 0.25, 0.625, 0.5, 0.6003, 0.5, 0.625, 0.5113, 0.625, 0.739, 0.625, 0.739, 0.625, 0.5113, 0.6003, 0.75, 0.625, 0.75, 0.625, 1.0, 0.6003, 1.0, 0.125, 0.739, 0.375, 0.739, 0.375, 0.75, 0.125, 0.75, 0.625, 0.739, 0.875, 0.739, 0.875, 0.75, 0.625, 0.75, 0.375, 0.75, 0.6003, 0.75, 0.6003, 1.0, 0.375, 1.0, 0.6003, 0.75, 0.375, 0.75, 0.375, 0.75, 0.6003, 0.75, 0.375, 0.25, 0.6003, 0.25, 0.6003, 0.5, 0.375, 0.5, 0.375, 0.2387, 0.6003, 0.2387, 0.6003, 0.25, 0.375, 0.25, 0.375, 0.01098, 0.6003, 0.01098, 0.6003, 0.2387, 0.375, 0.2387, 0.375, 0.75, 0.375, 0.739, 0.375, 0.739, 0.375, 0.75, 0.625, 0.5, 0.875, 0.5, 0.875, 0.5113, 0.625, 0.5113, 0.125, 0.5, 0.375, 0.5, 0.375, 0.5113, 0.125, 0.5113, 0.625, 0.75, 0.6003, 0.75, 0.6003, 0.75, 0.625, 0.75, 0.6003, 0.01098, 0.625, 0.01098, 0.625, 0.2387, 0.6003, 0.2387, 0.6003, 0.0, 0.625, 0.0, 0.625, 0.01098, 0.6003, 0.01098, 0.375, 0.0, 0.6003, 0.0, 0.6003, 0.01098, 0.375, 0.01098, 0.375, 0.5113, 0.6003, 0.5113, 0.6003, 0.739, 0.375, 0.739, 0.625, 0.5113, 0.875, 0.5113, 0.875, 0.739, 0.625, 0.739, 0.125, 0.5113, 0.375, 0.5113, 0.375, 0.739, 0.125, 0.739, 0.625, 0.739, 0.625, 0.75, 0.625, 0.75, 0.625, 0.739, 0.6003, 0.739, 0.625, 0.739, 0.625, 0.75, 0.6003, 0.75, 0.375, 0.739, 0.6003, 0.739, 0.6003, 0.75, 0.375, 0.75, 0.375, 0.5, 0.6003, 0.5, 0.6003, 0.5113, 0.375, 0.5113, 0.6003, 0.5, 0.625, 0.5, 0.625, 0.5113, 0.6003, 0.5113, 0.6003, 0.5113, 0.625, 0.5113, 0.625, 0.739, 0.6003, 0.739, 0.375, 0.739, 0.6003, 0.739, 0.6003, 0.739, 0.375, 0.739, 0.375, 0.5, 0.6003, 0.5, 0.6003, 0.5, 0.375, 0.5, 0.625, 0.5, 0.625, 0.5113, 0.625, 0.5113, 0.625, 0.5, 0.6003, 0.5113, 0.375, 0.5113, 0.375, 0.5113, 0.6003, 0.5113, 0.6003, 0.739, 0.6003, 0.5113, 0.6003, 0.5113, 0.6003, 0.739, 0.375, 0.5113, 0.375, 0.5, 0.375, 0.5, 0.375, 0.5113, 0.6003, 0.5, 0.625, 0.5, 0.625, 0.5, 0.6003, 0.5, 0.6003, 0.2387, 0.625, 0.2387, 0.625, 0.25, 0.6003, 0.25, 0.6003, 0.25, 0.625, 0.25, 0.625, 0.5, 0.6003, 0.5, 0.625, 0.5113, 0.625, 0.739, 0.625, 0.739, 0.625, 0.5113, 0.6003, 0.75, 0.625, 0.75, 0.625, 1.0, 0.6003, 1.0, 0.125, 0.739, 0.375, 0.739, 0.375, 0.75, 0.125, 0.75, 0.625, 0.739, 0.875, 0.739, 0.875, 0.75, 0.625, 0.75, 0.375, 0.75, 0.6003, 0.75, 0.6003, 1.0, 0.375, 1.0, 0.6003, 0.75, 0.375, 0.75, 0.375, 0.75, 0.6003, 0.75, 0.375, 0.25, 0.6003, 0.25, 0.6003, 0.5, 0.375, 0.5, 0.375, 0.2387, 0.6003, 0.2387, 0.6003, 0.25, 0.375, 0.25, 0.375, 0.01098, 0.6003, 0.01098, 0.6003, 0.2387, 0.375, 0.2387, 0.375, 0.75, 0.375, 0.739, 0.375, 0.739, 0.375, 0.75, 0.625, 0.5, 0.875, 0.5, 0.875, 0.5113, 0.625, 0.5113, 0.125, 0.5, 0.375, 0.5, 0.375, 0.5113, 0.125, 0.5113, 0.625, 0.75, 0.6003, 0.75, 0.6003, 0.75, 0.625, 0.75, 0.6003, 0.01098, 0.625, 0.01098, 0.625, 0.2387, 0.6003, 0.2387, 0.6003, 0.0, 0.625, 0.0, 0.625, 0.01098, 0.6003, 0.01098, 0.375, 0.0, 0.6003, 0.0, 0.6003, 0.01098, 0.375, 0.01098, 0.375, 0.5113, 0.6003, 0.5113, 0.6003, 0.739, 0.375, 0.739, 0.625, 0.5113, 0.875, 0.5113, 0.875, 0.739, 0.625, 0.739, 0.125, 0.5113, 0.375, 0.5113, 0.375, 0.739, 0.125, 0.739, 0.625, 0.739, 0.625, 0.75, 0.625, 0.75, 0.625, 0.739, 0.6003, 0.739, 0.625, 0.739, 0.625, 0.75, 0.6003, 0.75, 0.375, 0.739, 0.6003, 0.739, 0.6003, 0.75, 0.375, 0.75, 0.375, 0.5, 0.6003, 0.5, 0.6003, 0.5113, 0.375, 0.5113, 0.6003, 0.5, 0.625, 0.5, 0.625, 0.5113, 0.6003, 0.5113, 0.6003, 0.5113, 0.625, 0.5113, 0.625, 0.739, 0.6003, 0.739, 0.375, 0.739, 0.6003, 0.739, 0.6003, 0.739, 0.375, 0.739, 0.375, 0.5, 0.6003, 0.5, 0.6003, 0.5, 0.375, 0.5, 0.625, 0.5, 0.625, 0.5113, 0.625, 0.5113, 0.625, 0.5, 0.6003, 0.5113, 0.375, 0.5113, 0.375, 0.5113, 0.6003, 0.5113, 0.6003, 0.739, 0.6003, 0.5113, 0.6003, 0.5113, 0.6003, 0.739, 0.375, 0.5113, 0.375, 0.5, 0.375, 0.5, 0.375, 0.5113, 0.6003, 0.5, 0.625, 0.5, 0.625, 0.5, 0.6003, 0.5])
me_cube_001.update()

# ---- objects
ob_cube = bpy.data.objects.new('Cube', me_cube_001)

# ---- transforms, parenting, visibility, modifiers, constraints
ob_cube.location = (0.0, 0.0, 0.0)
ob_cube.scale = (0.0254, 0.0127, 0.0127)

# ---- collection membership
col_collection.objects.link(ob_cube)

# ---- scene / render settings (as saved in the file)
scene.frame_start = 1; scene.frame_end = 250; scene.frame_set(1)
scene.render.engine = 'BLENDER_EEVEE_NEXT'
scene.render.bake_bias = 0.0
scene.render.bake_samples = 0
scene.cycles.sampling_pattern = 'TABULATED_SOBOL'
scene.eevee.use_volume_custom_range = False
bpy.context.view_layer.update()

# ---- added for rendering (the .blend has no active camera and no usable light): camera, sun
cam_auto = bpy.data.cameras.new('AutoCamera')
cam_auto.lens = 50.0
cam_auto.sensor_width = 36.0
cam_auto.clip_end = 1000.0
ob_auto_camera = bpy.data.objects.new('AutoCamera', cam_auto)
scene.collection.objects.link(ob_auto_camera)
ob_auto_camera.location = (0.185045, -0.223573, 0.148036)
ob_auto_camera.rotation_euler = (1.09748, -7.21219e-08, 0.694738)
scene.camera = ob_auto_camera
light_auto_sun = bpy.data.lights.new('AutoSun', 'SUN')
light_auto_sun.energy = 3.0
light_auto_sun.angle = 0.0523599
ob_auto_sun = bpy.data.objects.new('AutoSun', light_auto_sun)
scene.collection.objects.link(ob_auto_sun)
ob_auto_sun.rotation_euler = (0.872665, 0.174533, 0.523599)
bpy.context.view_layer.update()
